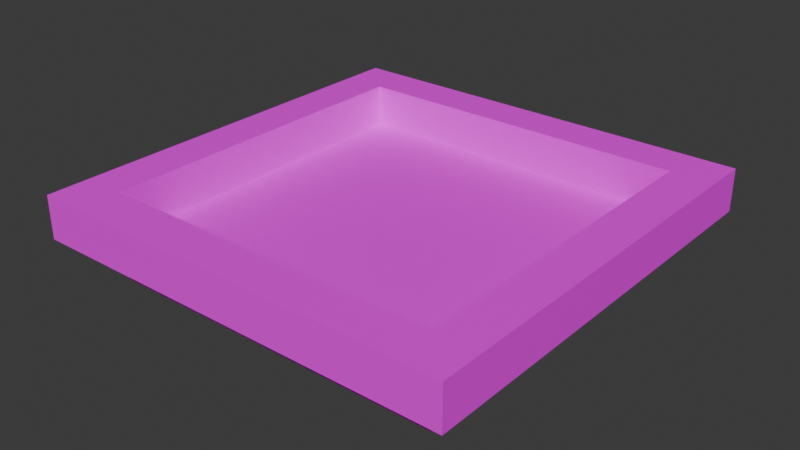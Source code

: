 # Source: lord_vessels_bowl_4.blend  (saved by Blender 4.2.66; exported with 4.5.12 LTS)
import bpy
from mathutils import Matrix  # noqa: F401  (used for matrix-valued properties, if any)

bpy.ops.wm.read_factory_settings(use_empty=True)
scene = bpy.context.scene
scene.name = 'Scene'

# ---- collections
col_collection = bpy.data.collections.new('Collection'); scene.collection.children.link(col_collection)

# ---- images (referenced by path relative to the original .blend; pixels are not part of the script)
import os
ASSET_DIR = os.environ.get("B2B_ASSET_DIR", "")  # directory of the original .blend (textures are referenced by path, not embedded)
HERE = os.path.dirname(os.path.abspath(__file__))  # packed textures are extracted next to this script under _unpacked/

def load_image(name, relpath, width, height, colorspace="sRGB"):
    """Load a texture the original file referenced (path relative to the .blend, or extracted next to this script)."""
    p = next((c for c in (os.path.join(HERE, relpath), os.path.join(ASSET_DIR, relpath)) if relpath and os.path.exists(c)), "")
    if p:
        img = bpy.data.images.load(p, check_existing=True)
        img.name = name
    else:  # same state as the original file: an image datablock whose file is absent (Cycles renders it pink)
        img = bpy.data.images.new(name, width, height)
        img.source = "FILE"
        img.filepath = "//" + (relpath or name)
    img.colorspace_settings.name = colorspace
    return img
img_test = load_image('test', '', 16, 16, 'sRGB')

# ---- materials (node trees are filled in below, after node groups)
mat_material = bpy.data.materials.new('Material')
mat_material.alpha_threshold = 0.0
mat_material.use_transparent_shadow = False
mat_material.roughness = 0.5
mat_material.line_color = (0.0, 0.0, 0.0, 1.0)

# ---- material node trees
mat_material.use_nodes = True; mat_material.node_tree.nodes.clear()
_N = mat_material.node_tree.nodes; _L = mat_material.node_tree.links
n0 = _N.new('ShaderNodeOutputMaterial'); n0.name = 'Material Output'; n0.location = (300, 300)
n1 = _N.new('ShaderNodeBsdfPrincipled'); n1.name = 'Principled BSDF'; n1.location = (10, 300)
n1.inputs[3].default_value = 1.45
n2 = _N.new('ShaderNodeTexImage'); n2.name = 'Image Texture'; n2.location = (-317, 187)
n2.image = img_test
n2.interpolation = 'Closest'
_L.new(n1.outputs[0], n0.inputs[0])
_L.new(n2.outputs[0], n1.inputs[0])
n0.is_active_output = True

# ---- world
world_world = bpy.data.worlds.new('World'); scene.world = world_world
world_world.use_nodes = True; world_world.node_tree.nodes.clear()
_N = world_world.node_tree.nodes; _L = world_world.node_tree.links
n0 = _N.new('ShaderNodeOutputWorld'); n0.name = 'World Output'; n0.location = (300, 300)
n1 = _N.new('ShaderNodeBackground'); n1.name = 'Background'; n1.location = (10, 300)
n1.inputs[0].default_value = (0.05088, 0.05088, 0.05088, 1.0)
_L.new(n1.outputs[0], n0.inputs[0])
n0.is_active_output = True
world_world.color = (0.05088, 0.05088, 0.05088)
world_world.use_sun_shadow = False
world_world.sun_shadow_jitter_overblur = 0.0

# ---- meshes
me_cube = bpy.data.meshes.new('Cube')
me_cube.from_pydata([(-0.1875, -0.375, -0.5), (-0.1875, -0.375, -0.4375), (-0.1875, 0.125, -0.5), (-0.1875, 0.125, -0.4375), (0.3125, -0.375, -0.5), (0.3125, -0.375, -0.4375), (0.3125, 0.125, -0.5), (0.3125, 0.125, -0.4375), (-0.1875, -0.375, -0.375), (-0.1875, 0.125, -0.375), (0.3125, 0.125, -0.375), (0.3125, -0.375, -0.375), (0.375, 0.1875, -0.4375), (0.375, -0.4375, -0.4375), (0.375, 0.1875, -0.375), (0.375, -0.4375, -0.375), (-0.25, -0.4375, -0.4375), (-0.25, -0.4375, -0.375), (-0.25, 0.1875, -0.4375), (-0.25, 0.1875, -0.375)], [], [(0, 1, 3, 2), (2, 3, 7, 6), (6, 7, 5, 4), (4, 5, 1, 0), (2, 6, 4, 0), (5, 7, 12, 13), (5, 7, 3, 1), (13, 12, 14, 15), (10, 11, 15, 14), (16, 13, 15, 17), (11, 8, 17, 15), (1, 5, 13, 16), (8, 9, 19, 17), (18, 16, 17, 19), (3, 1, 16, 18), (12, 18, 19, 14), (9, 10, 14, 19), (7, 3, 18, 12), (3, 7, 10, 9), (10, 7, 5, 11), (11, 5, 1, 8), (8, 1, 3, 9)])
_uv = me_cube.uv_layers.new(name='UVMap')
_uv.uv.foreach_set('vector', [0.1875, 0.75, 0.25, 0.75, 0.25, 0.25, 0.1875, 0.25, 0.25, 0.75, 0.25, 0.8125, 0.75, 0.8125, 0.75, 0.75, 0.75, 0.25, 0.8125, 0.25, 0.8125, 0.75, 0.75, 0.75, 0.75, 0.1875, 0.75, 0.25, 0.25, 0.25, 0.25, 0.1875, 0.25, 0.75, 0.75, 0.75, 0.75, 0.25, 0.25, 0.25, 0.8125, 0.25, 0.8125, 0.75, 0.875, 0.8125, 0.875, 0.1875, 0.75, 0.25, 0.75, 0.75, 0.25, 0.75, 0.25, 0.25, 0.875, 0.8125, 0.875, 0.1875, 0.9375, 0.1875, 0.9375, 0.8125, 0.8125, 0.75, 0.8125, 0.25, 0.875, 0.1875, 0.875, 0.8125, 0.1875, 0.0625, 0.8125, 0.0625, 0.8125, 0.125, 0.1875, 0.125, 0.75, 0.1875, 0.25, 0.1875, 0.1875, 0.125, 0.8125, 0.125, 0.25, 0.1875, 0.75, 0.1875, 0.8125, 0.125, 0.1875, 0.125, 0.1875, 0.25, 0.1875, 0.75, 0.125, 0.8125, 0.125, 0.1875, 0.0625, 0.1875, 0.0625, 0.8125, 0.125, 0.8125, 0.125, 0.1875, 0.1875, 0.75, 0.1875, 0.25, 0.125, 0.1875, 0.125, 0.8125, 0.8125, 0.875, 0.1875, 0.875, 0.1875, 0.9375, 0.8125, 0.9375, 0.25, 0.8125, 0.75, 0.8125, 0.8125, 0.875, 0.1875, 0.875, 0.75, 0.8125, 0.25, 0.8125, 0.1875, 0.875, 0.8125, 0.875, 0.25, 0.75, 0.75, 0.75, 0.75, 0.8125, 0.25, 0.8125, 0.8125, 0.25, 0.75, 0.25, 0.75, 0.75, 0.8125, 0.75, 0.75, 0.25, 0.75, 0.1875, 0.25, 0.1875, 0.25, 0.25, 0.25, 0.25, 0.1875, 0.25, 0.1875, 0.75, 0.25, 0.75])
me_cube.materials.append(mat_material)
me_cube.update()

# ---- objects
ob_plate0 = bpy.data.objects.new('plate0', me_cube)

# ---- transforms, parenting, visibility, modifiers, constraints
ob_plate0.location = (0.0, 0.0, 0.0)

# ---- collection membership
col_collection.objects.link(ob_plate0)

# ---- scene / render settings (as saved in the file)
scene.frame_start = 1; scene.frame_end = 250; scene.frame_set(1)
scene.render.engine = 'BLENDER_EEVEE_NEXT'
scene.cycles.sampling_pattern = 'TABULATED_SOBOL'
bpy.context.view_layer.update()

# ---- added for rendering (the .blend has no active camera and no usable light): camera, sun
cam_auto = bpy.data.cameras.new('AutoCamera')
cam_auto.lens = 50.0
cam_auto.sensor_width = 36.0
cam_auto.clip_end = 1000.0
ob_auto_camera = bpy.data.objects.new('AutoCamera', cam_auto)
scene.collection.objects.link(ob_auto_camera)
ob_auto_camera.location = (0.888428, -1.11611, 0.223243)
ob_auto_camera.rotation_euler = (1.09748, -7.21219e-08, 0.694738)
scene.camera = ob_auto_camera
light_auto_sun = bpy.data.lights.new('AutoSun', 'SUN')
light_auto_sun.energy = 3.0
light_auto_sun.angle = 0.0523599
ob_auto_sun = bpy.data.objects.new('AutoSun', light_auto_sun)
scene.collection.objects.link(ob_auto_sun)
ob_auto_sun.rotation_euler = (0.872665, 0.174533, 0.523599)
bpy.context.view_layer.update()
